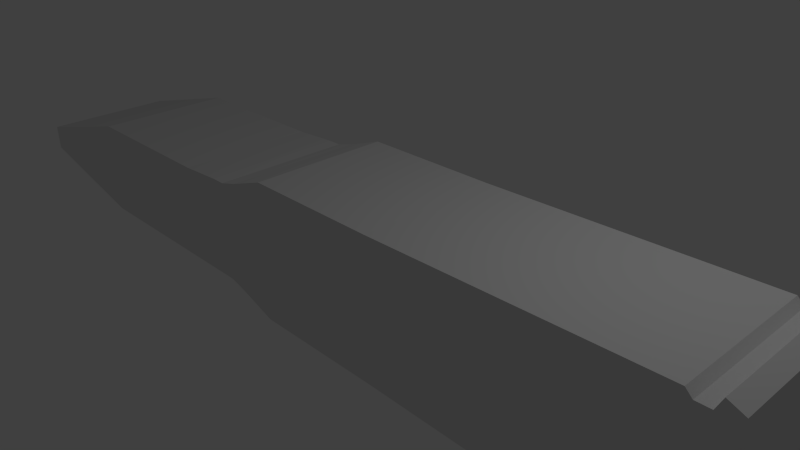 # Source: model_largebullet.blend  (saved by Blender 2.63.0; exported with 4.5.12 LTS)
import bpy
from mathutils import Matrix  # noqa: F401  (used for matrix-valued properties, if any)

bpy.ops.wm.read_factory_settings(use_empty=True)
scene = bpy.context.scene
scene.name = 'Scene'

# ---- collections
col_collection_1 = bpy.data.collections.new('Collection 1'); scene.collection.children.link(col_collection_1)

# ---- materials (node trees are filled in below, after node groups)
mat_material = bpy.data.materials.new('Material')
mat_material.alpha_threshold = 0.0
mat_material.use_transparent_shadow = False
mat_material.roughness = 0.5
mat_material.line_color = (0.0, 0.0, 0.0, 1.0)

# ---- material node trees

# ---- world
world_world = bpy.data.worlds.new('World'); scene.world = world_world
world_world.color = (0.05088, 0.05088, 0.05088)
world_world.use_sun_shadow = False
world_world.sun_shadow_jitter_overblur = 0.0
world_world.cycles.sampling_method = 'MANUAL'
world_world.cycles.sample_map_resolution = 256

# ---- cameras
cam_camera = bpy.data.cameras.new('Camera')
cam_camera.clip_end = 100.0
cam_camera.lens = 35.0
cam_camera.sensor_width = 32.0
cam_camera.sensor_height = 18.0
cam_camera.ortho_scale = 7.314
cam_camera.dof.focus_distance = 0.0
cam_camera.dof.aperture_fstop = 128.0

# ---- lights
light_lamp = bpy.data.lights.new('Lamp', 'POINT')
light_lamp.transmission_factor = 0.0
light_lamp.cutoff_distance = 30.0
light_lamp.energy = 100.0
light_lamp.shadow_buffer_clip_start = 1.001
light_lamp.shadow_soft_size = 1.0
light_lamp.shadow_maximum_resolution = 0.006
light_lamp.use_absolute_resolution = True
light_lamp.cycles.use_multiple_importance_sampling = False

# ---- meshes
me_cube = bpy.data.meshes.new('Cube')
me_cube.from_pydata([(1.0, 1.0, -1.0), (1.0, -1.0, -1.0), (-1.0, -1.0, -1.0), (-1.0, 1.0, -1.0), (1.0, 1.0, 1.0), (1.0, -1.0, 1.0), (-1.0, -1.0, 1.0), (-1.0, 1.0, 1.0), (4.878, 1.0, -1.063), (4.878, -1.0, -1.063), (4.878, 1.0, 1.063), (4.878, -1.0, 1.063), (-1.577, -1.0, -0.7992), (-1.577, 1.0, -0.7992), (-1.577, -1.0, 0.7992), (-1.577, 1.0, 0.7992), (-1.853, -1.0, -0.7239), (-1.853, 1.0, -0.7239), (-1.853, -1.0, 0.7239), (-1.853, 1.0, 0.7239), (-2.067, -1.0, -0.7239), (-2.067, 1.0, -0.7239), (-2.067, -1.0, 0.7239), (-2.067, 1.0, 0.7239), (-2.732, -1.0, -0.7239), (-2.732, 1.0, -0.7239), (-2.732, -1.0, 0.6863), (-2.732, 1.0, 0.6863), (-5.066, -1.0, -0.7239), (-5.066, 1.0, -0.7239), (-5.066, -1.0, 0.6863), (-5.066, 1.0, 0.6863), (-7.174, -1.0, -0.2471), (-7.174, 1.0, -0.2471), (-7.174, -1.0, 0.1341), (-7.174, 1.0, 0.1341), (4.965, 1.0, -0.9373), (4.965, -1.0, -0.9373), (4.965, 1.0, 0.9749), (4.965, -1.0, 0.9749), (5.141, 1.0, -0.9373), (5.141, -1.0, -0.9373), (5.141, 1.0, 0.9749), (5.141, -1.0, 0.9749), (5.216, 1.0, -1.075), (5.216, -1.0, -1.075), (5.216, 1.0, 1.138), (5.216, -1.0, 1.138), (5.417, 1.0, -0.9875), (5.417, -1.0, -0.9875), (5.417, 1.0, 1.05), (5.417, -1.0, 1.05)], [], [(0, 1, 2, 3), (4, 7, 6, 5), (4, 5, 11, 10), (1, 5, 6, 2), (6, 7, 15, 14), (4, 0, 3, 7), (10, 11, 39, 38), (0, 4, 10, 8), (9, 11, 5, 1), (8, 9, 1, 0), (14, 15, 19, 18), (13, 15, 7, 3), (12, 13, 3, 2), (2, 6, 14, 12), (18, 19, 23, 22), (17, 19, 15, 13), (16, 17, 13, 12), (12, 14, 18, 16), (22, 23, 27, 26), (20, 21, 17, 16), (16, 18, 22, 20), (21, 23, 19, 17), (26, 27, 31, 30), (20, 22, 26, 24), (25, 27, 23, 21), (24, 25, 21, 20), (30, 31, 35, 34), (28, 29, 25, 24), (24, 26, 30, 28), (29, 31, 27, 25), (32, 34, 35, 33), (32, 33, 29, 28), (28, 30, 34, 32), (33, 35, 31, 29), (38, 39, 43, 42), (36, 37, 9, 8), (8, 10, 38, 36), (37, 39, 11, 9), (42, 43, 47, 46), (40, 41, 37, 36), (36, 38, 42, 40), (41, 43, 39, 37), (46, 47, 51, 50), (40, 42, 46, 44), (45, 47, 43, 41), (44, 45, 41, 40), (48, 50, 51, 49), (48, 49, 45, 44), (44, 46, 50, 48), (49, 51, 47, 45)])
me_cube.materials.append(mat_material)
me_cube.use_remesh_preserve_volume = False
me_cube.use_remesh_preserve_attributes = False
me_cube.use_mirror_vertex_groups = False
me_cube.update()

# ---- objects
ob_cube = bpy.data.objects.new('Cube', me_cube)
ob_lamp = bpy.data.objects.new('Lamp', light_lamp)
ob_camera = bpy.data.objects.new('Camera', cam_camera)

# ---- transforms, parenting, visibility, modifiers, constraints
ob_cube.location = (0.0, 0.0, 0.0)
ob_cube.lock_rotations_4d = False
ob_cube.empty_display_type = 'ARROWS'
ob_cube.lineart.crease_threshold = 0.0
ob_lamp.location = (4.076, 1.005, 5.904)
ob_lamp.rotation_euler = (0.6503, 0.05522, 1.866)
ob_lamp.lock_rotations_4d = False
ob_lamp.empty_display_type = 'ARROWS'
ob_lamp.color = (0.0, 0.0, 0.0, 0.0)
ob_lamp.hide_viewport = True
ob_lamp.lineart.crease_threshold = 0.0
ob_camera.location = (7.481, -6.508, 5.344)
ob_camera.rotation_euler = (1.109, 0.01082, 0.8149)
ob_camera.lock_rotations_4d = False
ob_camera.empty_display_type = 'ARROWS'
ob_camera.color = (0.0, 0.0, 0.0, 0.0)
ob_camera.hide_viewport = True
ob_camera.display_type = 'WIRE'
ob_camera.lineart.crease_threshold = 0.0

# ---- collection membership
col_collection_1.objects.link(ob_cube)
col_collection_1.objects.link(ob_lamp)
col_collection_1.objects.link(ob_camera)

# ---- scene / render settings (as saved in the file)
scene.camera = ob_camera
scene.frame_start = 1; scene.frame_end = 250; scene.frame_set(1)
scene.render.engine = 'BLENDER_EEVEE_NEXT'
scene.render.image_settings.color_mode = 'RGB'
scene.render.image_settings.compression = 90
scene.render.resolution_percentage = 50
scene.render.dither_intensity = 0.0
scene.render.bake_margin = 2
scene.render.bake_bias = 0.0
scene.cycles.use_denoising = False
scene.cycles.samples = 10
scene.cycles.sampling_pattern = 'TABULATED_SOBOL'
scene.cycles.light_sampling_threshold = 0.0
scene.cycles.use_adaptive_sampling = False
scene.cycles.use_light_tree = False
scene.cycles.blur_glossy = 0.0
scene.cycles.volume_bounces = 1
scene.cycles.pixel_filter_type = 'GAUSSIAN'
scene.cycles.sample_clamp_indirect = 0.0
scene.view_settings.view_transform = 'Standard'
bpy.context.view_layer.update()
